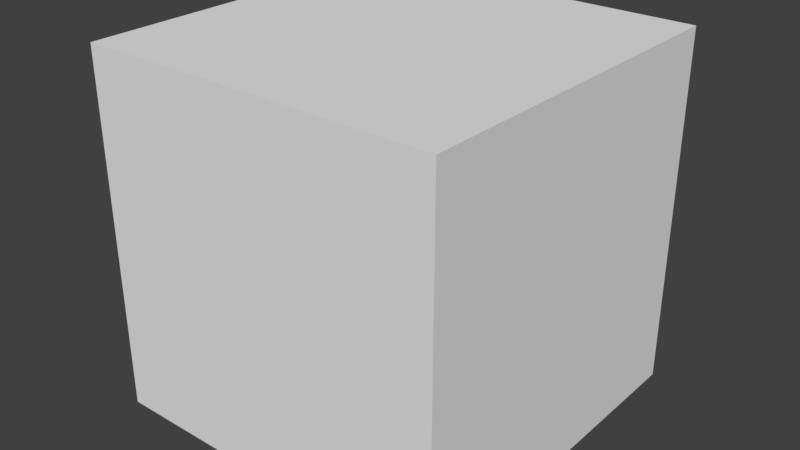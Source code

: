# Source: morph_with_keys_cube.blend  (saved by Blender 2.93.20; exported with 4.5.12 LTS)
import bpy
from mathutils import Matrix  # noqa: F401  (used for matrix-valued properties, if any)

bpy.ops.wm.read_factory_settings(use_empty=True)
scene = bpy.context.scene
scene.name = 'Scene'

# ---- collections
col_collection_1 = bpy.data.collections.new('Collection 1'); scene.collection.children.link(col_collection_1)

# ---- materials (node trees are filled in below, after node groups)
mat_material = bpy.data.materials.new('Material')
mat_material.alpha_threshold = 0.0
mat_material.use_transparent_shadow = False
mat_material.roughness = 0.5
mat_material.line_color = (0.0, 0.0, 0.0, 1.0)

# ---- material node trees

# ---- world
world_world = bpy.data.worlds.new('World'); scene.world = world_world
world_world.color = (0.05088, 0.05088, 0.05088)
world_world.use_sun_shadow = False
world_world.sun_shadow_jitter_overblur = 0.0
world_world.cycles.sampling_method = 'MANUAL'

# ---- meshes
me_cube = bpy.data.meshes.new('Cube')
me_cube.from_pydata([(1.0, 1.0, -1.0), (1.0, -1.0, -1.0), (-1.0, -1.0, -1.0), (-1.0, 1.0, -1.0), (1.0, 1.0, 1.0), (1.0, -1.0, 1.0), (-1.0, -1.0, 1.0), (-1.0, 1.0, 1.0)], [], [(0, 1, 2, 3), (4, 7, 6, 5), (0, 4, 5, 1), (1, 5, 6, 2), (2, 6, 7, 3), (4, 0, 3, 7)])
me_cube.materials.append(mat_material)
me_cube.use_remesh_preserve_volume = False
me_cube.use_remesh_preserve_attributes = False
me_cube.use_mirror_vertex_groups = False
me_cube.update()

# ---- objects
ob_cube = bpy.data.objects.new('Cube', me_cube)

# ---- transforms, parenting, visibility, modifiers, constraints
ob_cube.location = (0.0, 0.0, 0.0)
ob_cube.lock_rotations_4d = False
ob_cube.empty_display_type = 'ARROWS'
ob_cube.show_only_shape_key = True
ob_cube.lineart.crease_threshold = 0.0

# ---- collection membership
col_collection_1.objects.link(ob_cube)

# ---- scene / render settings (as saved in the file)
scene.frame_start = 1; scene.frame_end = 250; scene.frame_set(2)
scene.render.engine = 'BLENDER_EEVEE_NEXT'
scene.render.resolution_percentage = 50
scene.render.dither_intensity = 0.0
scene.cycles.use_denoising = False
scene.cycles.samples = 128
scene.cycles.sampling_pattern = 'TABULATED_SOBOL'
scene.cycles.use_adaptive_sampling = False
scene.cycles.use_light_tree = False
scene.cycles.blur_glossy = 0.0
scene.cycles.sample_clamp_indirect = 0.0
scene.view_settings.view_transform = 'Standard'
bpy.context.view_layer.update()

# ---- added for rendering (the .blend has no active camera and no usable light): camera, sun
cam_auto = bpy.data.cameras.new('AutoCamera')
cam_auto.lens = 50.0
cam_auto.sensor_width = 36.0
cam_auto.clip_end = 1000.0
ob_auto_camera = bpy.data.objects.new('AutoCamera', cam_auto)
scene.collection.objects.link(ob_auto_camera)
ob_auto_camera.location = (3.20507, -3.84609, 2.56406)
ob_auto_camera.rotation_euler = (1.09748, -7.21219e-08, 0.694738)
scene.camera = ob_auto_camera
light_auto_sun = bpy.data.lights.new('AutoSun', 'SUN')
light_auto_sun.energy = 3.0
light_auto_sun.angle = 0.0523599
ob_auto_sun = bpy.data.objects.new('AutoSun', light_auto_sun)
scene.collection.objects.link(ob_auto_sun)
ob_auto_sun.rotation_euler = (0.872665, 0.174533, 0.523599)
bpy.context.view_layer.update()
